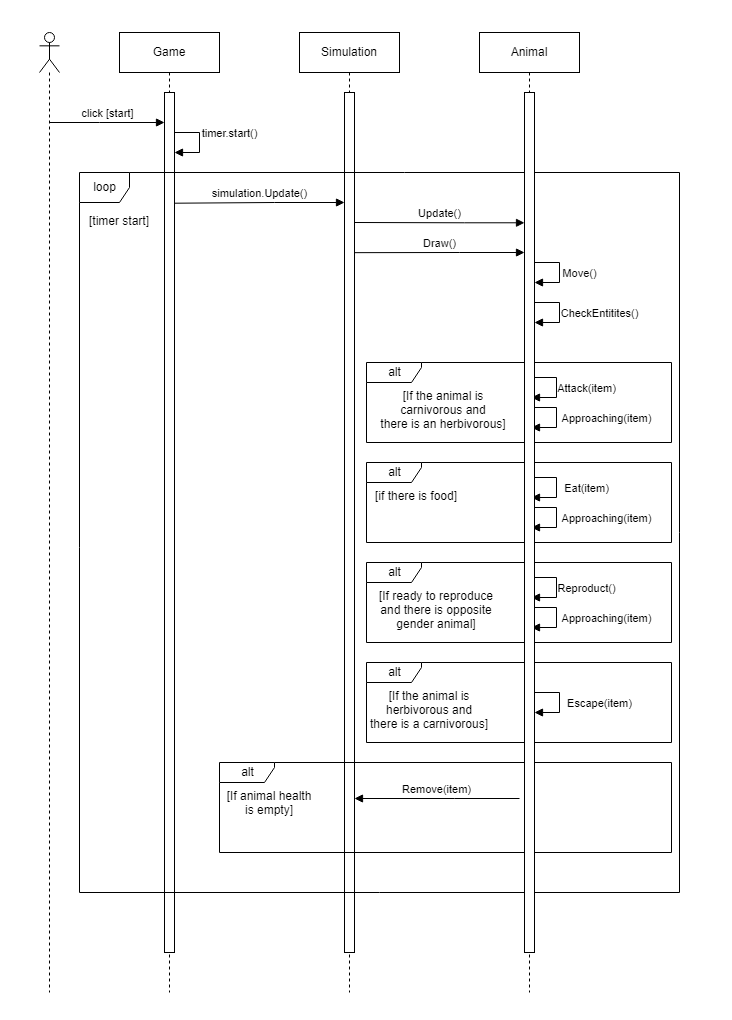

The diagram above was exported from draw.io. Its source (the exported page's mxGraphModel, read from the mxfile embedded in the PNG):
<mxGraphModel dx="1050" dy="541" grid="1" gridSize="10" guides="1" tooltips="1" connect="1" arrows="1" fold="1" page="1" pageScale="1" pageWidth="827" pageHeight="1169" math="0" shadow="0">
  <root>
    <mxCell id="0" />
    <mxCell id="1" parent="0" />
    <mxCell id="iqUxIIZiqH5t0hGL4wUt-4" value="Simulation" style="shape=umlLifeline;perimeter=lifelinePerimeter;whiteSpace=wrap;html=1;container=1;collapsible=0;recursiveResize=0;outlineConnect=0;" parent="1" vertex="1">
      <mxGeometry x="340" y="40" width="100" height="960" as="geometry" />
    </mxCell>
    <mxCell id="BME61ilIHuGnVfBhqTH_-12" value="" style="html=1;points=[];perimeter=orthogonalPerimeter;" parent="iqUxIIZiqH5t0hGL4wUt-4" vertex="1">
      <mxGeometry x="45" y="60" width="10" height="860" as="geometry" />
    </mxCell>
    <mxCell id="iqUxIIZiqH5t0hGL4wUt-6" value="Game" style="shape=umlLifeline;perimeter=lifelinePerimeter;whiteSpace=wrap;html=1;container=1;collapsible=0;recursiveResize=0;outlineConnect=0;" parent="1" vertex="1">
      <mxGeometry x="160" y="40" width="100" height="960" as="geometry" />
    </mxCell>
    <mxCell id="BME61ilIHuGnVfBhqTH_-10" value="" style="html=1;points=[];perimeter=orthogonalPerimeter;" parent="iqUxIIZiqH5t0hGL4wUt-6" vertex="1">
      <mxGeometry x="45" y="60" width="10" height="860" as="geometry" />
    </mxCell>
    <mxCell id="--xeVw0lNYsvv_uzLEMb-6" value="timer.start()" style="html=1;verticalAlign=bottom;endArrow=block;rounded=0;" parent="iqUxIIZiqH5t0hGL4wUt-6" edge="1">
      <mxGeometry y="30" width="80" relative="1" as="geometry">
        <mxPoint x="55" y="100" as="sourcePoint" />
        <mxPoint x="55" y="120" as="targetPoint" />
        <Array as="points">
          <mxPoint x="80" y="100" />
          <mxPoint x="80" y="120" />
        </Array>
        <mxPoint as="offset" />
      </mxGeometry>
    </mxCell>
    <mxCell id="Yiucc2SHF2WukvMDgPYl-1" value="" style="shape=umlLifeline;participant=umlActor;perimeter=lifelinePerimeter;whiteSpace=wrap;html=1;container=1;collapsible=0;recursiveResize=0;verticalAlign=top;spacingTop=36;outlineConnect=0;" parent="1" vertex="1">
      <mxGeometry x="80" y="40" width="20" height="960" as="geometry" />
    </mxCell>
    <mxCell id="BME61ilIHuGnVfBhqTH_-15" value="click [start]" style="html=1;verticalAlign=bottom;endArrow=block;rounded=0;" parent="1" source="Yiucc2SHF2WukvMDgPYl-1" target="BME61ilIHuGnVfBhqTH_-10" edge="1">
      <mxGeometry width="80" relative="1" as="geometry">
        <mxPoint x="150" y="130" as="sourcePoint" />
        <mxPoint x="180" y="130" as="targetPoint" />
        <Array as="points">
          <mxPoint x="140" y="130" />
        </Array>
      </mxGeometry>
    </mxCell>
    <mxCell id="--xeVw0lNYsvv_uzLEMb-13" value="loop" style="shape=umlFrame;tabPosition=left;html=1;boundedLbl=1;labelInHeader=1;width=50;height=30;" parent="1" vertex="1">
      <mxGeometry x="120" y="180" width="600" height="720" as="geometry" />
    </mxCell>
    <mxCell id="--xeVw0lNYsvv_uzLEMb-14" value="[timer start]" style="text;align=center;" parent="--xeVw0lNYsvv_uzLEMb-13" vertex="1">
      <mxGeometry width="100" height="20" relative="1" as="geometry">
        <mxPoint x="-10" y="35" as="offset" />
      </mxGeometry>
    </mxCell>
    <mxCell id="--xeVw0lNYsvv_uzLEMb-131" value="Update()" style="html=1;verticalAlign=bottom;endArrow=block;rounded=0;" parent="--xeVw0lNYsvv_uzLEMb-13" edge="1">
      <mxGeometry width="80" relative="1" as="geometry">
        <mxPoint x="275" y="49.9989655172414" as="sourcePoint" />
        <mxPoint x="445" y="50.29453201970438" as="targetPoint" />
        <Array as="points">
          <mxPoint x="385.01714285714286" y="50.294532019704434" />
        </Array>
        <mxPoint as="offset" />
      </mxGeometry>
    </mxCell>
    <mxCell id="--xeVw0lNYsvv_uzLEMb-132" value="simulation.Update()" style="html=1;verticalAlign=bottom;endArrow=block;rounded=0;" parent="--xeVw0lNYsvv_uzLEMb-13" edge="1">
      <mxGeometry width="80" relative="1" as="geometry">
        <mxPoint x="94.99714285714265" y="30.70896551724138" as="sourcePoint" />
        <mxPoint x="265" y="29.999605911330036" as="targetPoint" />
        <Array as="points">
          <mxPoint x="195.01714285714286" y="29.999605911330036" />
        </Array>
        <mxPoint as="offset" />
      </mxGeometry>
    </mxCell>
    <mxCell id="--xeVw0lNYsvv_uzLEMb-133" value="Draw()" style="html=1;verticalAlign=bottom;endArrow=block;rounded=0;" parent="--xeVw0lNYsvv_uzLEMb-13" edge="1">
      <mxGeometry width="80" relative="1" as="geometry">
        <mxPoint x="275" y="80.17413793103441" as="sourcePoint" />
        <mxPoint x="445" y="79.9967980295566" as="targetPoint" />
        <Array as="points">
          <mxPoint x="380.1771428571428" y="79.99679802955654" />
        </Array>
        <mxPoint as="offset" />
      </mxGeometry>
    </mxCell>
    <mxCell id="--xeVw0lNYsvv_uzLEMb-154" value="alt" style="shape=umlFrame;tabPosition=left;html=1;boundedLbl=1;labelInHeader=1;width=55;height=20;" parent="--xeVw0lNYsvv_uzLEMb-13" vertex="1">
      <mxGeometry x="287" y="190" width="305" height="80" as="geometry" />
    </mxCell>
    <mxCell id="--xeVw0lNYsvv_uzLEMb-155" value="[If the animal is &#10;carnivorous and&#10;there is an herbivorous]" style="text;align=center;" parent="--xeVw0lNYsvv_uzLEMb-154" vertex="1">
      <mxGeometry width="100" height="20" relative="1" as="geometry">
        <mxPoint x="27" y="20" as="offset" />
      </mxGeometry>
    </mxCell>
    <mxCell id="--xeVw0lNYsvv_uzLEMb-156" value="Approaching(item)" style="html=1;verticalAlign=bottom;endArrow=block;rounded=0;" parent="--xeVw0lNYsvv_uzLEMb-154" edge="1">
      <mxGeometry x="0.2857" y="-50" width="80" relative="1" as="geometry">
        <mxPoint x="165" y="45" as="sourcePoint" />
        <mxPoint x="165" y="65" as="targetPoint" />
        <Array as="points">
          <mxPoint x="190" y="45" />
          <mxPoint x="190" y="65" />
        </Array>
        <mxPoint x="50" y="50" as="offset" />
      </mxGeometry>
    </mxCell>
    <mxCell id="--xeVw0lNYsvv_uzLEMb-157" value="Attack(item)" style="html=1;verticalAlign=bottom;endArrow=block;rounded=0;" parent="--xeVw0lNYsvv_uzLEMb-154" edge="1">
      <mxGeometry x="0.2857" y="-30" width="80" relative="1" as="geometry">
        <mxPoint x="165" y="15" as="sourcePoint" />
        <mxPoint x="165" y="35" as="targetPoint" />
        <Array as="points">
          <mxPoint x="190" y="15" />
          <mxPoint x="190" y="35" />
        </Array>
        <mxPoint x="30" y="30" as="offset" />
      </mxGeometry>
    </mxCell>
    <mxCell id="--xeVw0lNYsvv_uzLEMb-158" value="alt" style="shape=umlFrame;tabPosition=left;html=1;boundedLbl=1;labelInHeader=1;width=55;height=20;" parent="--xeVw0lNYsvv_uzLEMb-13" vertex="1">
      <mxGeometry x="287" y="290" width="305" height="80" as="geometry" />
    </mxCell>
    <mxCell id="--xeVw0lNYsvv_uzLEMb-159" value="[if there is food]" style="text;align=center;" parent="--xeVw0lNYsvv_uzLEMb-158" vertex="1">
      <mxGeometry width="100" height="20" relative="1" as="geometry">
        <mxPoint y="20" as="offset" />
      </mxGeometry>
    </mxCell>
    <mxCell id="--xeVw0lNYsvv_uzLEMb-160" value="Approaching(item)" style="html=1;verticalAlign=bottom;endArrow=block;rounded=0;" parent="--xeVw0lNYsvv_uzLEMb-158" edge="1">
      <mxGeometry x="0.2857" y="-50" width="80" relative="1" as="geometry">
        <mxPoint x="165" y="45" as="sourcePoint" />
        <mxPoint x="165" y="65" as="targetPoint" />
        <Array as="points">
          <mxPoint x="190" y="45" />
          <mxPoint x="190" y="65" />
        </Array>
        <mxPoint x="50" y="50" as="offset" />
      </mxGeometry>
    </mxCell>
    <mxCell id="--xeVw0lNYsvv_uzLEMb-161" value="Eat(item)" style="html=1;verticalAlign=bottom;endArrow=block;rounded=0;" parent="--xeVw0lNYsvv_uzLEMb-158" edge="1">
      <mxGeometry x="0.2857" y="-30" width="80" relative="1" as="geometry">
        <mxPoint x="165" y="15" as="sourcePoint" />
        <mxPoint x="165" y="35" as="targetPoint" />
        <Array as="points">
          <mxPoint x="190" y="15" />
          <mxPoint x="190" y="35" />
        </Array>
        <mxPoint x="30" y="30" as="offset" />
      </mxGeometry>
    </mxCell>
    <mxCell id="--xeVw0lNYsvv_uzLEMb-162" value="alt" style="shape=umlFrame;tabPosition=left;html=1;boundedLbl=1;labelInHeader=1;width=55;height=20;" parent="--xeVw0lNYsvv_uzLEMb-13" vertex="1">
      <mxGeometry x="287" y="390" width="305" height="80" as="geometry" />
    </mxCell>
    <mxCell id="--xeVw0lNYsvv_uzLEMb-163" value="[If ready to reproduce&#10;and there is opposite &#10;gender animal]" style="text;align=center;" parent="--xeVw0lNYsvv_uzLEMb-162" vertex="1">
      <mxGeometry width="100" height="20" relative="1" as="geometry">
        <mxPoint x="20" y="20" as="offset" />
      </mxGeometry>
    </mxCell>
    <mxCell id="--xeVw0lNYsvv_uzLEMb-164" value="Approaching(item)" style="html=1;verticalAlign=bottom;endArrow=block;rounded=0;" parent="--xeVw0lNYsvv_uzLEMb-162" edge="1">
      <mxGeometry x="0.2857" y="-50" width="80" relative="1" as="geometry">
        <mxPoint x="165" y="45" as="sourcePoint" />
        <mxPoint x="165" y="65" as="targetPoint" />
        <Array as="points">
          <mxPoint x="190" y="45" />
          <mxPoint x="190" y="65" />
        </Array>
        <mxPoint x="50" y="50" as="offset" />
      </mxGeometry>
    </mxCell>
    <mxCell id="--xeVw0lNYsvv_uzLEMb-165" value="Reproduct()" style="html=1;verticalAlign=bottom;endArrow=block;rounded=0;" parent="--xeVw0lNYsvv_uzLEMb-162" edge="1">
      <mxGeometry x="0.2857" y="-30" width="80" relative="1" as="geometry">
        <mxPoint x="165" y="15" as="sourcePoint" />
        <mxPoint x="165" y="35" as="targetPoint" />
        <Array as="points">
          <mxPoint x="190" y="15" />
          <mxPoint x="190" y="35" />
        </Array>
        <mxPoint x="30" y="30" as="offset" />
      </mxGeometry>
    </mxCell>
    <mxCell id="--xeVw0lNYsvv_uzLEMb-166" value="alt" style="shape=umlFrame;tabPosition=left;html=1;boundedLbl=1;labelInHeader=1;width=55;height=20;" parent="--xeVw0lNYsvv_uzLEMb-13" vertex="1">
      <mxGeometry x="140" y="590" width="452" height="90" as="geometry" />
    </mxCell>
    <mxCell id="--xeVw0lNYsvv_uzLEMb-167" value="[If animal health&#10;is empty]" style="text;align=center;" parent="--xeVw0lNYsvv_uzLEMb-166" vertex="1">
      <mxGeometry width="100" height="20" relative="1" as="geometry">
        <mxPoint y="20" as="offset" />
      </mxGeometry>
    </mxCell>
    <mxCell id="--xeVw0lNYsvv_uzLEMb-168" value="Remove(item)" style="html=1;verticalAlign=bottom;endArrow=block;rounded=0;" parent="--xeVw0lNYsvv_uzLEMb-166" edge="1">
      <mxGeometry width="80" relative="1" as="geometry">
        <mxPoint x="300" y="35.997428571428486" as="sourcePoint" />
        <mxPoint x="135" y="36" as="targetPoint" />
        <Array as="points">
          <mxPoint x="235.17714285714283" y="35.997428571428486" />
        </Array>
        <mxPoint as="offset" />
      </mxGeometry>
    </mxCell>
    <mxCell id="--xeVw0lNYsvv_uzLEMb-169" value="alt" style="shape=umlFrame;tabPosition=left;html=1;boundedLbl=1;labelInHeader=1;width=55;height=20;" parent="--xeVw0lNYsvv_uzLEMb-13" vertex="1">
      <mxGeometry x="287" y="490" width="305" height="80" as="geometry" />
    </mxCell>
    <mxCell id="--xeVw0lNYsvv_uzLEMb-170" value="[If the animal is &#10;herbivorous and&#10;there is a carnivorous]" style="text;align=center;" parent="--xeVw0lNYsvv_uzLEMb-169" vertex="1">
      <mxGeometry width="100" height="20" relative="1" as="geometry">
        <mxPoint x="13" y="20" as="offset" />
      </mxGeometry>
    </mxCell>
    <mxCell id="--xeVw0lNYsvv_uzLEMb-22" value="Animal" style="shape=umlLifeline;perimeter=lifelinePerimeter;whiteSpace=wrap;html=1;container=1;collapsible=0;recursiveResize=0;outlineConnect=0;" parent="1" vertex="1">
      <mxGeometry x="520" y="40" width="100" height="960" as="geometry" />
    </mxCell>
    <mxCell id="--xeVw0lNYsvv_uzLEMb-23" value="" style="html=1;points=[];perimeter=orthogonalPerimeter;" parent="--xeVw0lNYsvv_uzLEMb-22" vertex="1">
      <mxGeometry x="45" y="60" width="10" height="860" as="geometry" />
    </mxCell>
    <mxCell id="--xeVw0lNYsvv_uzLEMb-134" value="Move()" style="html=1;verticalAlign=bottom;endArrow=block;rounded=0;" parent="--xeVw0lNYsvv_uzLEMb-22" edge="1">
      <mxGeometry x="0.2857" y="-20" width="80" relative="1" as="geometry">
        <mxPoint x="54.99999999999977" y="230" as="sourcePoint" />
        <mxPoint x="54.99999999999977" y="250" as="targetPoint" />
        <Array as="points">
          <mxPoint x="80" y="230" />
          <mxPoint x="80" y="250" />
        </Array>
        <mxPoint x="20" y="20" as="offset" />
      </mxGeometry>
    </mxCell>
    <mxCell id="--xeVw0lNYsvv_uzLEMb-135" value="CheckEntitites()" style="html=1;verticalAlign=bottom;endArrow=block;rounded=0;" parent="--xeVw0lNYsvv_uzLEMb-22" edge="1">
      <mxGeometry x="0.2857" y="-40" width="80" relative="1" as="geometry">
        <mxPoint x="54.99999999999977" y="270" as="sourcePoint" />
        <mxPoint x="54.99999999999977" y="290" as="targetPoint" />
        <Array as="points">
          <mxPoint x="80" y="270" />
          <mxPoint x="80" y="290" />
        </Array>
        <mxPoint x="40" y="40" as="offset" />
      </mxGeometry>
    </mxCell>
    <mxCell id="--xeVw0lNYsvv_uzLEMb-172" value="Escape(item)" style="html=1;verticalAlign=bottom;endArrow=block;rounded=0;" parent="--xeVw0lNYsvv_uzLEMb-22" edge="1">
      <mxGeometry x="0.2857" y="-40" width="80" relative="1" as="geometry">
        <mxPoint x="55" y="660" as="sourcePoint" />
        <mxPoint x="55" y="680" as="targetPoint" />
        <Array as="points">
          <mxPoint x="80" y="660" />
          <mxPoint x="80" y="680" />
        </Array>
        <mxPoint x="40" y="40" as="offset" />
      </mxGeometry>
    </mxCell>
  </root>
</mxGraphModel>